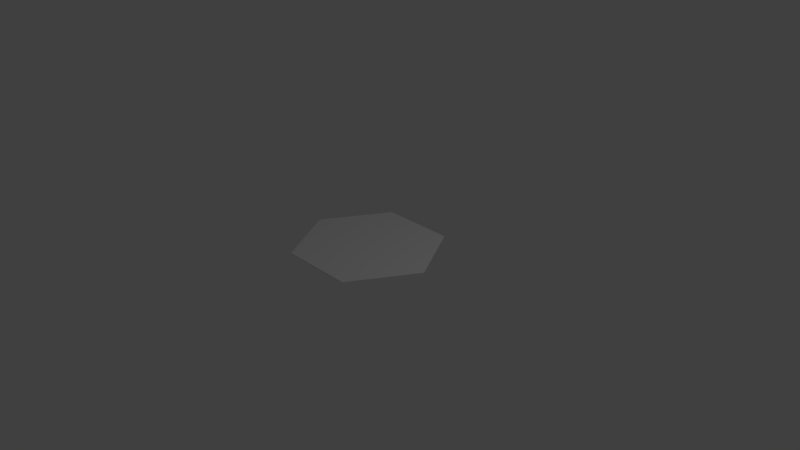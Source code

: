 # Source: HexagonPlane.blend  (saved by Blender 2.79.0; exported with 4.5.12 LTS)
import bpy
from mathutils import Matrix  # noqa: F401  (used for matrix-valued properties, if any)

bpy.ops.wm.read_factory_settings(use_empty=True)
scene = bpy.context.scene
scene.name = 'Scene'

# ---- collections
col_collection_1 = bpy.data.collections.new('Collection 1'); scene.collection.children.link(col_collection_1)

# ---- materials (node trees are filled in below, after node groups)
mat_material = bpy.data.materials.new('Material')
mat_material.alpha_threshold = 0.0
mat_material.use_transparent_shadow = False
mat_material.roughness = 0.5

# ---- material node trees

# ---- world
world_world = bpy.data.worlds.new('World'); scene.world = world_world
world_world.color = (0.05088, 0.05088, 0.05088)
world_world.use_sun_shadow = False
world_world.sun_shadow_jitter_overblur = 0.0
world_world.cycles.sampling_method = 'MANUAL'

# ---- cameras
cam_camera = bpy.data.cameras.new('Camera')
cam_camera.clip_end = 100.0
cam_camera.lens = 35.0
cam_camera.sensor_width = 32.0
cam_camera.sensor_height = 18.0
cam_camera.ortho_scale = 7.314
cam_camera.dof.focus_distance = 0.0
cam_camera.dof.aperture_fstop = 128.0

# ---- lights
light_lamp = bpy.data.lights.new('Lamp', 'POINT')
light_lamp.transmission_factor = 0.0
light_lamp.cutoff_distance = 30.0
light_lamp.energy = 100.0
light_lamp.shadow_buffer_clip_start = 1.001
light_lamp.shadow_soft_size = 0.1
light_lamp.shadow_maximum_resolution = 0.006
light_lamp.use_absolute_resolution = True

# ---- meshes
me_icosphere = bpy.data.meshes.new('Icosphere')
me_icosphere.from_pydata([(0.5, -0.866, 0.125), (-0.5, -0.866, 0.125), (-0.5, 0.866, 0.125), (0.5, 0.866, 0.125), (1.0, 0.0, 0.125), (0.0, -6.557e-07, 0.125), (-1.0, 0.0, 0.125), (0.5, -0.866, 0.135), (-0.5, -0.866, 0.135), (-0.5, 0.866, 0.135), (0.5, 0.866, 0.135), (1.0, 0.0, 0.135), (0.0, -6.557e-07, 0.135), (-1.0, 0.0, 0.135)], [], [(3, 4, 5), (0, 5, 4), (0, 1, 5), (1, 6, 5), (6, 2, 5), (2, 3, 5), (10, 12, 11), (7, 11, 12), (7, 12, 8), (8, 12, 13), (13, 12, 9), (9, 12, 10), (0, 7, 11, 4), (1, 8, 7, 0), (2, 9, 13, 6), (3, 10, 9, 2), (4, 11, 10, 3), (6, 13, 8, 1)])
me_icosphere.materials.append(mat_material)
me_icosphere.use_remesh_preserve_volume = False
me_icosphere.use_remesh_preserve_attributes = False
me_icosphere.use_mirror_vertex_groups = False
me_icosphere.update()

# ---- objects
ob_icosphere = bpy.data.objects.new('Icosphere', me_icosphere)
ob_lamp = bpy.data.objects.new('Lamp', light_lamp)
ob_camera = bpy.data.objects.new('Camera', cam_camera)

# ---- transforms, parenting, visibility, modifiers, constraints
ob_icosphere.location = (0.0, 0.0, 0.0)
ob_icosphere.lineart.crease_threshold = 0.0
ob_lamp.location = (4.076, 1.005, 5.904)
ob_lamp.rotation_euler = (0.6503, 0.05522, 1.866)
ob_lamp.lock_rotations_4d = False
ob_lamp.empty_display_type = 'ARROWS'
ob_lamp.color = (0.0, 0.0, 0.0, 0.0)
ob_lamp.lineart.crease_threshold = 0.0
ob_camera.location = (7.481, -6.508, 5.344)
ob_camera.rotation_euler = (1.109, 0.0, 0.8149)
ob_camera.lock_rotations_4d = False
ob_camera.empty_display_type = 'ARROWS'
ob_camera.color = (0.0, 0.0, 0.0, 0.0)
ob_camera.display_type = 'WIRE'
ob_camera.lineart.crease_threshold = 0.0

# ---- collection membership
col_collection_1.objects.link(ob_icosphere)
col_collection_1.objects.link(ob_lamp)
col_collection_1.objects.link(ob_camera)

# ---- scene / render settings (as saved in the file)
scene.camera = ob_camera
scene.frame_start = 1; scene.frame_end = 250; scene.frame_set(47)
scene.render.engine = 'BLENDER_EEVEE_NEXT'
scene.render.resolution_percentage = 50
scene.render.dither_intensity = 0.0
scene.cycles.use_denoising = False
scene.cycles.samples = 128
scene.cycles.sampling_pattern = 'TABULATED_SOBOL'
scene.cycles.light_sampling_threshold = 0.0
scene.cycles.use_adaptive_sampling = False
scene.cycles.use_light_tree = False
scene.cycles.blur_glossy = 0.0
scene.cycles.sample_clamp_indirect = 0.0
scene.view_settings.view_transform = 'Standard'
bpy.context.view_layer.update()
